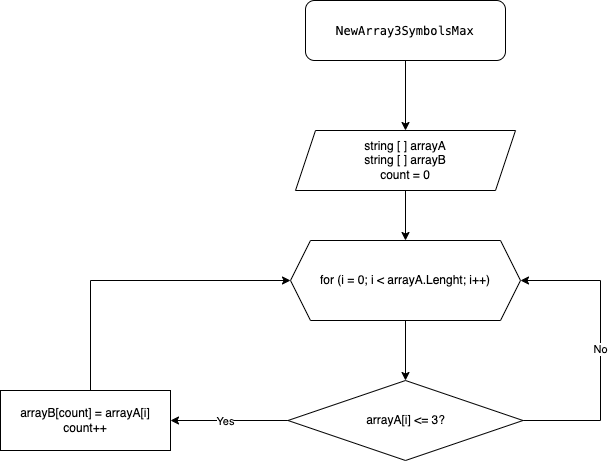

The diagram above was exported from draw.io. Its source (the exported page's mxGraphModel, read from the mxfile embedded in the PNG):
<mxGraphModel dx="786" dy="459" grid="1" gridSize="10" guides="1" tooltips="1" connect="1" arrows="1" fold="1" page="1" pageScale="1" pageWidth="827" pageHeight="1169" math="0" shadow="0">
  <root>
    <mxCell id="0" />
    <mxCell id="1" parent="0" />
    <mxCell id="cwwVPDxRsbNpTGGN_gVI-3" style="edgeStyle=orthogonalEdgeStyle;rounded=0;orthogonalLoop=1;jettySize=auto;html=1;exitX=0.5;exitY=1;exitDx=0;exitDy=0;entryX=0.5;entryY=0;entryDx=0;entryDy=0;fontColor=#000000;" edge="1" parent="1" source="cwwVPDxRsbNpTGGN_gVI-1" target="cwwVPDxRsbNpTGGN_gVI-2">
      <mxGeometry relative="1" as="geometry" />
    </mxCell>
    <mxCell id="cwwVPDxRsbNpTGGN_gVI-1" value="&lt;div style=&quot;font-family: Menlo, Monaco, &amp;quot;Courier New&amp;quot;, monospace; line-height: 18px;&quot;&gt;&lt;span style=&quot;background-color: rgb(255, 255, 255);&quot;&gt;NewArray3SymbolsMax&lt;/span&gt;&lt;/div&gt;" style="rounded=1;whiteSpace=wrap;html=1;" vertex="1" parent="1">
      <mxGeometry x="345" y="40" width="200" height="60" as="geometry" />
    </mxCell>
    <mxCell id="cwwVPDxRsbNpTGGN_gVI-13" style="edgeStyle=orthogonalEdgeStyle;rounded=0;orthogonalLoop=1;jettySize=auto;html=1;fontColor=#000000;" edge="1" parent="1" source="cwwVPDxRsbNpTGGN_gVI-2" target="cwwVPDxRsbNpTGGN_gVI-4">
      <mxGeometry relative="1" as="geometry" />
    </mxCell>
    <mxCell id="cwwVPDxRsbNpTGGN_gVI-2" value="string [ ] arrayA&lt;br&gt;string [ ] arrayB&lt;br&gt;count = 0" style="shape=parallelogram;perimeter=parallelogramPerimeter;whiteSpace=wrap;html=1;fixedSize=1;labelBackgroundColor=#FFFFFF;fontColor=#000000;" vertex="1" parent="1">
      <mxGeometry x="335" y="170" width="220" height="60" as="geometry" />
    </mxCell>
    <mxCell id="cwwVPDxRsbNpTGGN_gVI-9" style="edgeStyle=orthogonalEdgeStyle;rounded=0;orthogonalLoop=1;jettySize=auto;html=1;exitX=0.5;exitY=1;exitDx=0;exitDy=0;entryX=0.5;entryY=0;entryDx=0;entryDy=0;fontColor=#000000;" edge="1" parent="1" source="cwwVPDxRsbNpTGGN_gVI-4" target="cwwVPDxRsbNpTGGN_gVI-5">
      <mxGeometry relative="1" as="geometry" />
    </mxCell>
    <mxCell id="cwwVPDxRsbNpTGGN_gVI-4" value="for (i = 0; i &amp;lt; arrayA.Lenght; i++)" style="shape=hexagon;perimeter=hexagonPerimeter2;whiteSpace=wrap;html=1;fixedSize=1;labelBackgroundColor=#FFFFFF;fontColor=#000000;" vertex="1" parent="1">
      <mxGeometry x="330" y="280" width="230" height="80" as="geometry" />
    </mxCell>
    <mxCell id="cwwVPDxRsbNpTGGN_gVI-7" style="edgeStyle=orthogonalEdgeStyle;rounded=0;orthogonalLoop=1;jettySize=auto;html=1;entryX=1;entryY=0.5;entryDx=0;entryDy=0;fontColor=#000000;" edge="1" parent="1" source="cwwVPDxRsbNpTGGN_gVI-5" target="cwwVPDxRsbNpTGGN_gVI-6">
      <mxGeometry relative="1" as="geometry" />
    </mxCell>
    <mxCell id="cwwVPDxRsbNpTGGN_gVI-8" value="Yes" style="edgeLabel;html=1;align=center;verticalAlign=middle;resizable=0;points=[];fontColor=#000000;" vertex="1" connectable="0" parent="cwwVPDxRsbNpTGGN_gVI-7">
      <mxGeometry x="0.0809" relative="1" as="geometry">
        <mxPoint x="1" as="offset" />
      </mxGeometry>
    </mxCell>
    <mxCell id="cwwVPDxRsbNpTGGN_gVI-14" value="No" style="edgeStyle=orthogonalEdgeStyle;rounded=0;orthogonalLoop=1;jettySize=auto;html=1;fontColor=#000000;entryX=1;entryY=0.5;entryDx=0;entryDy=0;" edge="1" parent="1" source="cwwVPDxRsbNpTGGN_gVI-5" target="cwwVPDxRsbNpTGGN_gVI-4">
      <mxGeometry relative="1" as="geometry">
        <mxPoint x="660" y="290" as="targetPoint" />
        <Array as="points">
          <mxPoint x="640" y="460" />
          <mxPoint x="640" y="320" />
        </Array>
      </mxGeometry>
    </mxCell>
    <mxCell id="cwwVPDxRsbNpTGGN_gVI-5" value="arrayA[i] &amp;lt;= 3?" style="rhombus;whiteSpace=wrap;html=1;labelBackgroundColor=#FFFFFF;fontColor=#000000;" vertex="1" parent="1">
      <mxGeometry x="327.5" y="420" width="235" height="80" as="geometry" />
    </mxCell>
    <mxCell id="cwwVPDxRsbNpTGGN_gVI-12" style="edgeStyle=orthogonalEdgeStyle;rounded=0;orthogonalLoop=1;jettySize=auto;html=1;fontColor=#000000;exitX=0.5;exitY=0;exitDx=0;exitDy=0;entryX=0;entryY=0.5;entryDx=0;entryDy=0;" edge="1" parent="1" source="cwwVPDxRsbNpTGGN_gVI-6" target="cwwVPDxRsbNpTGGN_gVI-4">
      <mxGeometry relative="1" as="geometry">
        <mxPoint x="125" y="320" as="targetPoint" />
        <Array as="points">
          <mxPoint x="130" y="430" />
          <mxPoint x="130" y="320" />
        </Array>
      </mxGeometry>
    </mxCell>
    <mxCell id="cwwVPDxRsbNpTGGN_gVI-6" value="arrayB[count] = arrayA[i]&lt;br&gt;count++" style="rounded=0;whiteSpace=wrap;html=1;labelBackgroundColor=#FFFFFF;fontColor=#000000;" vertex="1" parent="1">
      <mxGeometry x="40" y="430" width="170" height="60" as="geometry" />
    </mxCell>
  </root>
</mxGraphModel>